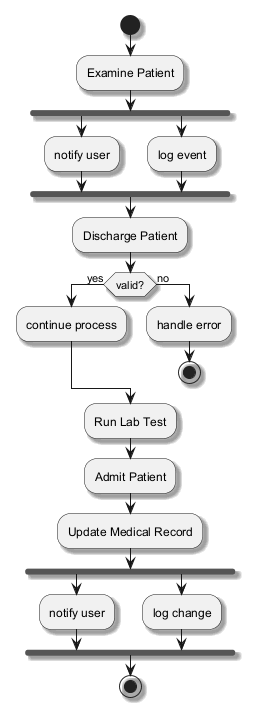

The diagram above was rendered by PlantUML. Its source (embedded in the PNG):
@startuml
skinparam shadowing true
start
:Examine Patient;
fork
:notify user;
fork again
:log event;
end fork
:Discharge Patient;
if (valid?) then (yes)
:continue process;
else (no)
:handle error;
stop
endif
:Run Lab Test;
:Admit Patient;
:Update Medical Record;
fork
:notify user;
fork again
:log change;
end fork
stop
@enduml